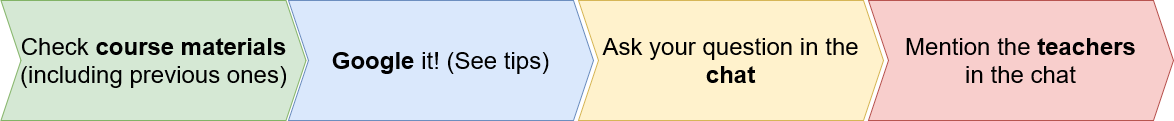

The diagram above was exported from draw.io. Its source (the exported page's mxGraphModel, read from the mxfile embedded in the PNG):
<mxGraphModel dx="1718" dy="1523" grid="1" gridSize="10" guides="1" tooltips="1" connect="1" arrows="1" fold="1" page="1" pageScale="1" pageWidth="4681" pageHeight="3300" math="0" shadow="0">
  <root>
    <mxCell id="0" />
    <mxCell id="1" parent="0" />
    <mxCell id="_V6IDjI6f9aKt-EAS55Z-26" value="&lt;font style=&quot;font-size: 24px;&quot;&gt;Check &lt;b&gt;course materials&lt;/b&gt; (including previous ones)&lt;br&gt;&lt;/font&gt;" style="shape=step;perimeter=stepPerimeter;whiteSpace=wrap;html=1;fixedSize=1;fillColor=#d5e8d4;strokeColor=#82b366;" vertex="1" parent="1">
      <mxGeometry x="992.5" y="1040" width="305" height="120" as="geometry" />
    </mxCell>
    <mxCell id="_V6IDjI6f9aKt-EAS55Z-27" value="&lt;font style=&quot;font-size: 24px;&quot;&gt;&lt;b&gt;Google &lt;/b&gt;it! (See tips)&lt;br&gt;&lt;/font&gt;" style="shape=step;perimeter=stepPerimeter;whiteSpace=wrap;html=1;fixedSize=1;fillColor=#dae8fc;strokeColor=#6c8ebf;" vertex="1" parent="1">
      <mxGeometry x="1280" y="1040" width="305" height="120" as="geometry" />
    </mxCell>
    <mxCell id="_V6IDjI6f9aKt-EAS55Z-28" value="&lt;font style=&quot;font-size: 24px;&quot;&gt;Ask your question in the &lt;b&gt;chat&lt;/b&gt;&lt;br&gt;&lt;/font&gt;" style="shape=step;perimeter=stepPerimeter;whiteSpace=wrap;html=1;fixedSize=1;fillColor=#fff2cc;strokeColor=#d6b656;" vertex="1" parent="1">
      <mxGeometry x="1570" y="1040" width="305" height="120" as="geometry" />
    </mxCell>
    <mxCell id="_V6IDjI6f9aKt-EAS55Z-29" value="&lt;font style=&quot;font-size: 24px;&quot;&gt;Mention the &lt;b&gt;teachers &lt;/b&gt;&lt;br&gt;in the chat&lt;br&gt;&lt;/font&gt;" style="shape=step;perimeter=stepPerimeter;whiteSpace=wrap;html=1;fixedSize=1;fillColor=#f8cecc;strokeColor=#b85450;" vertex="1" parent="1">
      <mxGeometry x="1860" y="1040" width="305" height="120" as="geometry" />
    </mxCell>
  </root>
</mxGraphModel>